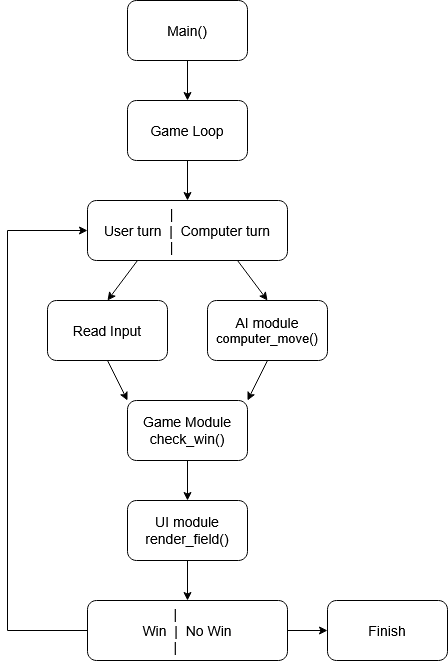

The diagram above was exported from draw.io. Its source (the exported page's mxGraphModel, read from the mxfile embedded in the PNG):
<mxGraphModel dx="1042" dy="535" grid="1" gridSize="10" guides="1" tooltips="1" connect="1" arrows="1" fold="1" page="1" pageScale="1" pageWidth="850" pageHeight="1100" math="0" shadow="0">
  <root>
    <mxCell id="0" />
    <mxCell id="1" parent="0" />
    <mxCell id="lRVHmC2ar0N0gawkS3Wo-1" parent="1" style="rounded=1;whiteSpace=wrap;html=1;" value="&lt;font style=&quot;font-size: 14px;&quot;&gt;Main()&lt;/font&gt;" vertex="1">
      <mxGeometry height="60" width="120" x="320" y="80" as="geometry" />
    </mxCell>
    <mxCell id="lRVHmC2ar0N0gawkS3Wo-2" parent="1" style="rounded=1;whiteSpace=wrap;html=1;" value="&lt;div&gt;&lt;font style=&quot;font-size: 14px;&quot;&gt;Game Loop&lt;/font&gt;&lt;/div&gt;" vertex="1">
      <mxGeometry height="60" width="120" x="320" y="180" as="geometry" />
    </mxCell>
    <mxCell id="lRVHmC2ar0N0gawkS3Wo-3" parent="1" style="rounded=1;whiteSpace=wrap;html=1;" value="&lt;font style=&quot;font-size: 14px;&quot;&gt;Read Input&lt;/font&gt;" vertex="1">
      <mxGeometry height="60" width="120" x="240" y="380" as="geometry" />
    </mxCell>
    <mxCell id="lRVHmC2ar0N0gawkS3Wo-4" parent="1" style="rounded=1;whiteSpace=wrap;html=1;" value="&lt;div&gt;&lt;font style=&quot;font-size: 14px;&quot;&gt;AI module&lt;/font&gt;&lt;/div&gt;&lt;font style=&quot;font-size: 13px;&quot;&gt;computer_move()&lt;/font&gt;" vertex="1">
      <mxGeometry height="60" width="120" x="400" y="380" as="geometry" />
    </mxCell>
    <mxCell id="lRVHmC2ar0N0gawkS3Wo-6" parent="1" style="rounded=1;whiteSpace=wrap;html=1;" value="&lt;font style=&quot;font-size: 14px;&quot;&gt;Game Module&lt;br&gt;check_win()&lt;/font&gt;" vertex="1">
      <mxGeometry height="60" width="120" x="320" y="480" as="geometry" />
    </mxCell>
    <mxCell id="lRVHmC2ar0N0gawkS3Wo-7" parent="1" style="rounded=1;whiteSpace=wrap;html=1;" value="&lt;div&gt;&lt;font style=&quot;font-size: 14px;&quot;&gt;UI module&lt;/font&gt;&lt;/div&gt;&lt;div&gt;&lt;font style=&quot;font-size: 14px;&quot;&gt;render_field()&lt;/font&gt;&lt;/div&gt;" vertex="1">
      <mxGeometry height="60" width="120" x="320" y="580" as="geometry" />
    </mxCell>
    <mxCell id="lRVHmC2ar0N0gawkS3Wo-8" parent="1" style="rounded=1;whiteSpace=wrap;html=1;" value="&lt;font style=&quot;font-size: 14px;&quot;&gt;|&amp;nbsp; &amp;nbsp; &amp;nbsp; &amp;nbsp;&amp;nbsp;&lt;br&gt;&lt;/font&gt;&lt;div&gt;&lt;font style=&quot;font-size: 14px;&quot;&gt;User turn&amp;nbsp; |&amp;nbsp; Computer turn&lt;/font&gt;&lt;/div&gt;&lt;div&gt;&lt;font style=&quot;font-size: 14px;&quot;&gt;|&amp;nbsp; &amp;nbsp; &amp;nbsp; &amp;nbsp;&amp;nbsp;&lt;/font&gt;&lt;/div&gt;" vertex="1">
      <mxGeometry height="60" width="200" x="280" y="280" as="geometry" />
    </mxCell>
    <mxCell id="lRVHmC2ar0N0gawkS3Wo-10" parent="1" style="rounded=1;whiteSpace=wrap;html=1;" value="&lt;font style=&quot;font-size: 14px;&quot;&gt;|&amp;nbsp; &amp;nbsp; &amp;nbsp;&amp;nbsp;&lt;br&gt;&lt;/font&gt;&lt;div&gt;&lt;font style=&quot;font-size: 14px;&quot;&gt;Win&amp;nbsp; |&amp;nbsp; No Win&lt;/font&gt;&lt;/div&gt;&lt;div&gt;&lt;font style=&quot;font-size: 14px;&quot;&gt;|&amp;nbsp; &amp;nbsp; &amp;nbsp;&amp;nbsp;&lt;/font&gt;&lt;/div&gt;" vertex="1">
      <mxGeometry height="60" width="200" x="280" y="680" as="geometry" />
    </mxCell>
    <mxCell id="lRVHmC2ar0N0gawkS3Wo-11" parent="1" style="rounded=1;whiteSpace=wrap;html=1;" value="&lt;font style=&quot;font-size: 14px;&quot;&gt;Finish&lt;/font&gt;" vertex="1">
      <mxGeometry height="60" width="120" x="520" y="680" as="geometry" />
    </mxCell>
    <mxCell id="lRVHmC2ar0N0gawkS3Wo-12" edge="1" parent="1" source="lRVHmC2ar0N0gawkS3Wo-1" style="endArrow=classic;html=1;rounded=0;entryX=0.5;entryY=0;entryDx=0;entryDy=0;exitX=0.5;exitY=1;exitDx=0;exitDy=0;" target="lRVHmC2ar0N0gawkS3Wo-2" value="">
      <mxGeometry height="50" relative="1" width="50" as="geometry">
        <mxPoint x="480" y="150" as="sourcePoint" />
        <mxPoint x="340" y="230" as="targetPoint" />
      </mxGeometry>
    </mxCell>
    <mxCell id="lRVHmC2ar0N0gawkS3Wo-13" edge="1" parent="1" source="lRVHmC2ar0N0gawkS3Wo-2" style="endArrow=classic;html=1;rounded=0;entryX=0.5;entryY=0;entryDx=0;entryDy=0;exitX=0.5;exitY=1;exitDx=0;exitDy=0;" target="lRVHmC2ar0N0gawkS3Wo-8" value="">
      <mxGeometry height="50" relative="1" width="50" as="geometry">
        <mxPoint x="290" y="280" as="sourcePoint" />
        <mxPoint x="340" y="230" as="targetPoint" />
      </mxGeometry>
    </mxCell>
    <mxCell id="lRVHmC2ar0N0gawkS3Wo-14" edge="1" parent="1" source="lRVHmC2ar0N0gawkS3Wo-8" style="endArrow=classic;html=1;rounded=0;exitX=0.25;exitY=1;exitDx=0;exitDy=0;entryX=0.5;entryY=0;entryDx=0;entryDy=0;" target="lRVHmC2ar0N0gawkS3Wo-3" value="">
      <mxGeometry height="50" relative="1" width="50" as="geometry">
        <mxPoint x="290" y="400" as="sourcePoint" />
        <mxPoint x="340" y="350" as="targetPoint" />
      </mxGeometry>
    </mxCell>
    <mxCell id="lRVHmC2ar0N0gawkS3Wo-15" edge="1" parent="1" source="lRVHmC2ar0N0gawkS3Wo-8" style="endArrow=classic;html=1;rounded=0;exitX=0.75;exitY=1;exitDx=0;exitDy=0;entryX=0.5;entryY=0;entryDx=0;entryDy=0;" target="lRVHmC2ar0N0gawkS3Wo-4" value="">
      <mxGeometry height="50" relative="1" width="50" as="geometry">
        <mxPoint x="290" y="400" as="sourcePoint" />
        <mxPoint x="340" y="350" as="targetPoint" />
      </mxGeometry>
    </mxCell>
    <mxCell id="lRVHmC2ar0N0gawkS3Wo-16" edge="1" parent="1" source="lRVHmC2ar0N0gawkS3Wo-3" style="endArrow=classic;html=1;rounded=0;exitX=0.5;exitY=1;exitDx=0;exitDy=0;entryX=0;entryY=0;entryDx=0;entryDy=0;" target="lRVHmC2ar0N0gawkS3Wo-6" value="">
      <mxGeometry height="50" relative="1" width="50" as="geometry">
        <mxPoint x="290" y="550" as="sourcePoint" />
        <mxPoint x="340" y="500" as="targetPoint" />
      </mxGeometry>
    </mxCell>
    <mxCell id="lRVHmC2ar0N0gawkS3Wo-17" edge="1" parent="1" source="lRVHmC2ar0N0gawkS3Wo-4" style="endArrow=classic;html=1;rounded=0;exitX=0.5;exitY=1;exitDx=0;exitDy=0;entryX=1;entryY=0;entryDx=0;entryDy=0;" target="lRVHmC2ar0N0gawkS3Wo-6" value="">
      <mxGeometry height="50" relative="1" width="50" as="geometry">
        <mxPoint x="290" y="550" as="sourcePoint" />
        <mxPoint x="340" y="500" as="targetPoint" />
      </mxGeometry>
    </mxCell>
    <mxCell id="lRVHmC2ar0N0gawkS3Wo-18" edge="1" parent="1" source="lRVHmC2ar0N0gawkS3Wo-6" style="endArrow=classic;html=1;rounded=0;exitX=0.5;exitY=1;exitDx=0;exitDy=0;entryX=0.5;entryY=0;entryDx=0;entryDy=0;" target="lRVHmC2ar0N0gawkS3Wo-7" value="">
      <mxGeometry height="50" relative="1" width="50" as="geometry">
        <mxPoint x="290" y="550" as="sourcePoint" />
        <mxPoint x="340" y="500" as="targetPoint" />
      </mxGeometry>
    </mxCell>
    <mxCell id="lRVHmC2ar0N0gawkS3Wo-19" edge="1" parent="1" source="lRVHmC2ar0N0gawkS3Wo-7" style="endArrow=classic;html=1;rounded=0;exitX=0.5;exitY=1;exitDx=0;exitDy=0;entryX=0.5;entryY=0;entryDx=0;entryDy=0;" target="lRVHmC2ar0N0gawkS3Wo-10" value="">
      <mxGeometry height="50" relative="1" width="50" as="geometry">
        <mxPoint x="290" y="590" as="sourcePoint" />
        <mxPoint x="340" y="540" as="targetPoint" />
      </mxGeometry>
    </mxCell>
    <mxCell id="lRVHmC2ar0N0gawkS3Wo-20" edge="1" parent="1" source="lRVHmC2ar0N0gawkS3Wo-10" style="endArrow=classic;html=1;rounded=0;exitX=1;exitY=0.5;exitDx=0;exitDy=0;entryX=0;entryY=0.5;entryDx=0;entryDy=0;" target="lRVHmC2ar0N0gawkS3Wo-11" value="">
      <mxGeometry height="50" relative="1" width="50" as="geometry">
        <mxPoint x="290" y="590" as="sourcePoint" />
        <mxPoint x="340" y="540" as="targetPoint" />
      </mxGeometry>
    </mxCell>
    <mxCell id="lRVHmC2ar0N0gawkS3Wo-21" edge="1" parent="1" source="lRVHmC2ar0N0gawkS3Wo-10" style="endArrow=classic;html=1;rounded=0;exitX=0;exitY=0.5;exitDx=0;exitDy=0;entryX=0;entryY=0.5;entryDx=0;entryDy=0;" target="lRVHmC2ar0N0gawkS3Wo-8" value="">
      <mxGeometry height="50" relative="1" width="50" as="geometry">
        <Array as="points">
          <mxPoint x="200" y="710" />
          <mxPoint x="200" y="310" />
        </Array>
        <mxPoint x="290" y="590" as="sourcePoint" />
        <mxPoint x="180" y="360" as="targetPoint" />
      </mxGeometry>
    </mxCell>
  </root>
</mxGraphModel>